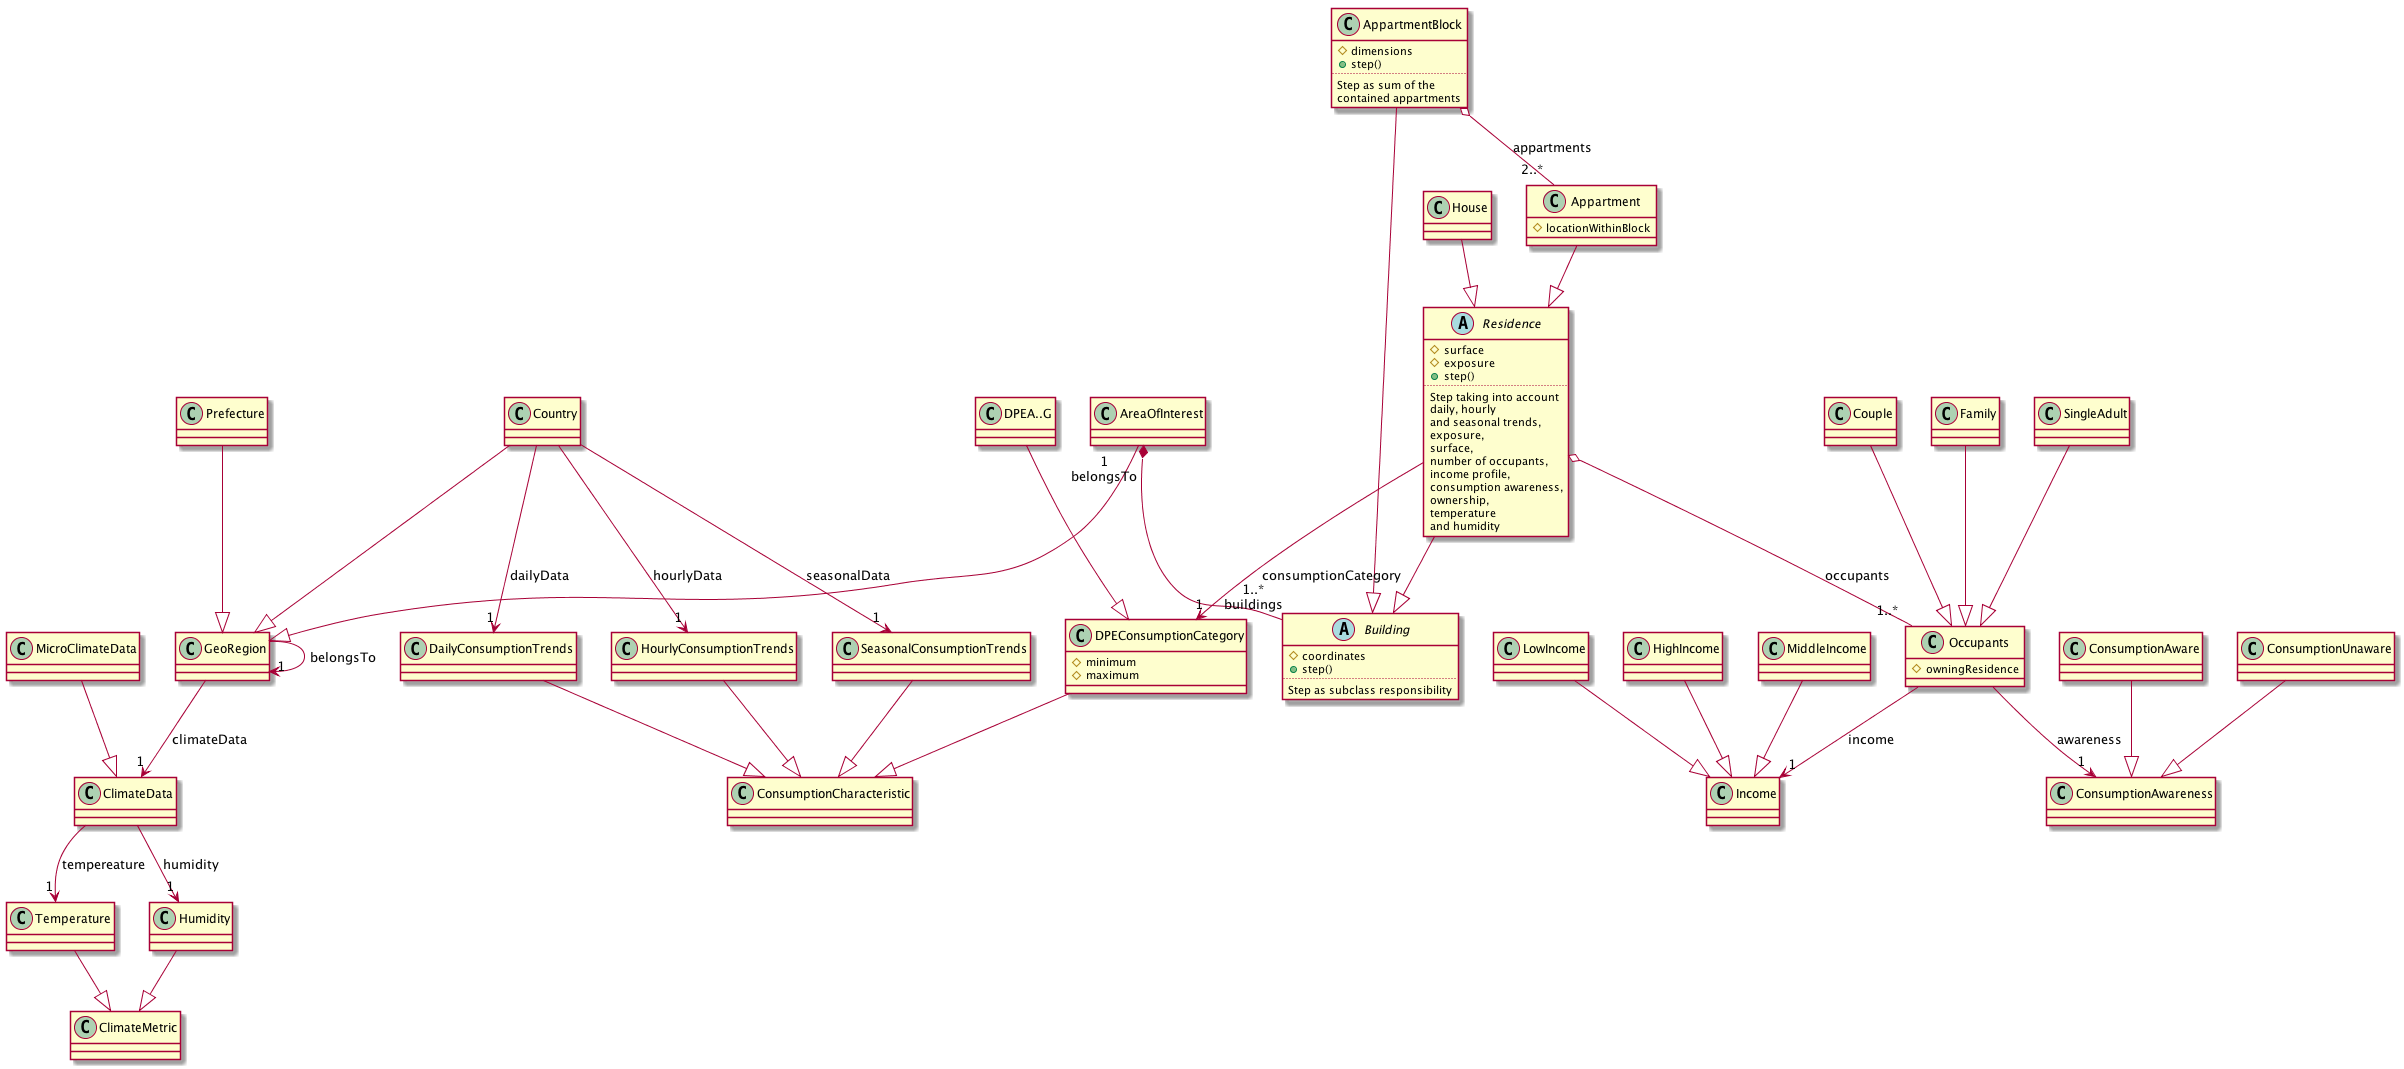

The diagram above was rendered by PlantUML. Its source (embedded in the PNG):
@startuml
GeoRegion --> "1" GeoRegion: "belongsTo" 
GeoRegion --> "1" ClimateData: "climateData"
AreaOfInterest --|> GeoRegion
AreaOfInterest "1\nbelongsTo" *-- "1..*\nbuildings" Building
Country --|> GeoRegion
Country --> "1" SeasonalConsumptionTrends: seasonalData
Country --> "1" DailyConsumptionTrends: dailyData
Country --> "1" HourlyConsumptionTrends: hourlyData
Prefecture --|> GeoRegion

ClimateData --> "1" Temperature: tempereature
ClimateData --> "1" Humidity: humidity
Temperature --|> ClimateMetric
Humidity --|> ClimateMetric
SeasonalConsumptionTrends --|> ConsumptionCharacteristic
DailyConsumptionTrends --|> ConsumptionCharacteristic
HourlyConsumptionTrends --|> ConsumptionCharacteristic
MicroClimateData --|> ClimateData

abstract class Building{
	#coordinates
	+step()
	..
	Step as subclass responsibility
}

abstract class Residence {
	#surface
	#exposure
	+step() 
	..
	Step taking into account
	daily, hourly 
	and seasonal trends, 
	exposure, 
	surface, 
	number of occupants, 
	income profile,
	consumption awareness,
	ownership, 
	temperature 
	and humidity
}

class Appartment{
	#locationWithinBlock
}

class AppartmentBlock{
	#dimensions
	+step() 
	..
	Step as sum of the 
	contained appartments
}

AppartmentBlock --|> Building
Residence --|> Building
Residence --> "1" DPEConsumptionCategory: consumptionCategory
Residence o-- "1..*" Occupants: occupants
Appartment --|> Residence
House --|> Residence
AppartmentBlock o-- "2..*" Appartment: appartments

class DPEConsumptionCategory{
	#minimum
	#maximum
}

DPEConsumptionCategory --|> ConsumptionCharacteristic
class "DPEA..G" as DPECat
DPECat --|> DPEConsumptionCategory

class Occupants{
	#owningResidence
}

Occupants --> "1" Income: income
Occupants --> "1" ConsumptionAwareness: awareness
ConsumptionAware --|> ConsumptionAwareness
ConsumptionUnaware --|> ConsumptionAwareness
Couple --|> Occupants
Family --|> Occupants
SingleAdult --|> Occupants

HighIncome --|> Income
MiddleIncome --|> Income
LowIncome --|> Income
@enduml